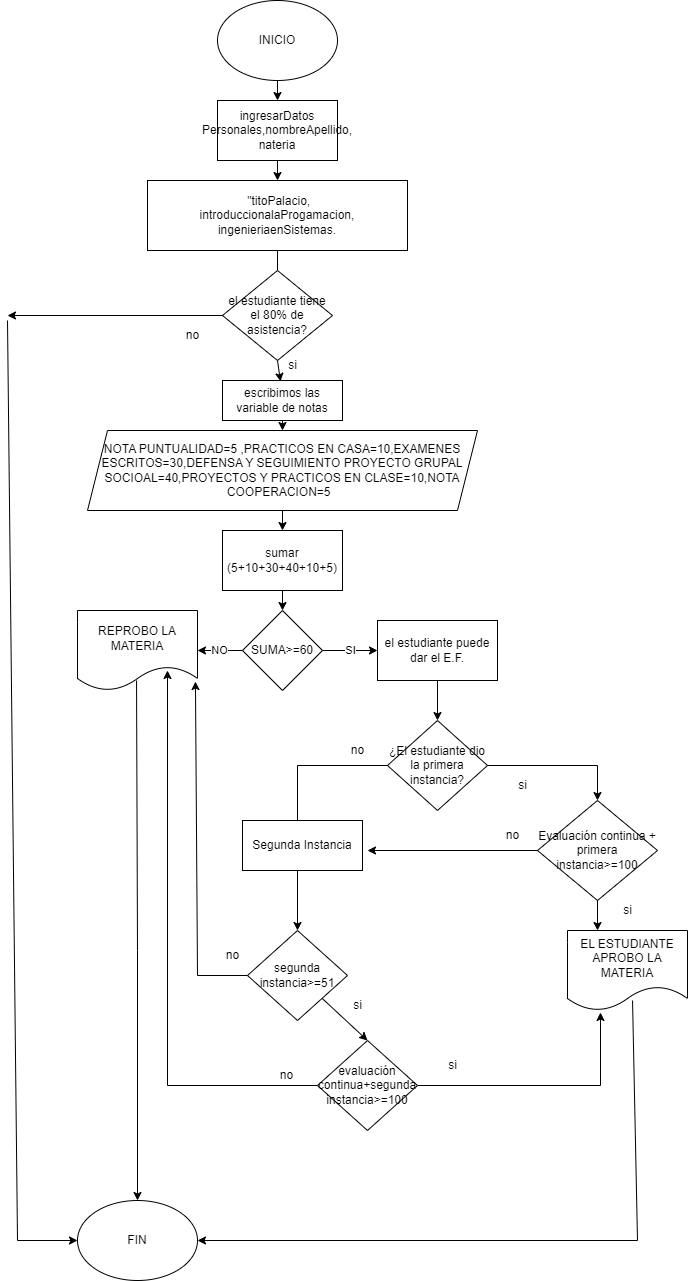

The diagram above was exported from draw.io. Its source (the exported page's mxGraphModel, read from the mxfile embedded in the PNG):
<mxGraphModel dx="880" dy="395" grid="1" gridSize="10" guides="1" tooltips="1" connect="1" arrows="1" fold="1" page="1" pageScale="1" pageWidth="827" pageHeight="1169" math="0" shadow="0">
  <root>
    <mxCell id="WIyWlLk6GJQsqaUBKTNV-0" />
    <mxCell id="WIyWlLk6GJQsqaUBKTNV-1" parent="WIyWlLk6GJQsqaUBKTNV-0" />
    <mxCell id="ByIZsqZlyUSlshyKFq0g-44" style="edgeStyle=orthogonalEdgeStyle;rounded=0;orthogonalLoop=1;jettySize=auto;html=1;exitX=0.5;exitY=1;exitDx=0;exitDy=0;entryX=0.5;entryY=0;entryDx=0;entryDy=0;" parent="WIyWlLk6GJQsqaUBKTNV-1" source="ByIZsqZlyUSlshyKFq0g-0" target="ByIZsqZlyUSlshyKFq0g-42" edge="1">
      <mxGeometry relative="1" as="geometry" />
    </mxCell>
    <mxCell id="ByIZsqZlyUSlshyKFq0g-0" value="&lt;font style=&quot;vertical-align: inherit;&quot;&gt;&lt;font style=&quot;vertical-align: inherit;&quot;&gt;INICIO&lt;/font&gt;&lt;/font&gt;" style="ellipse;whiteSpace=wrap;html=1;" parent="WIyWlLk6GJQsqaUBKTNV-1" vertex="1">
      <mxGeometry x="320" width="120" height="80" as="geometry" />
    </mxCell>
    <mxCell id="ByIZsqZlyUSlshyKFq0g-7" value="&amp;nbsp;&quot;titoPalacio,&lt;br&gt;introduccionalaProgamacion,&lt;br&gt;ingenieriaenSistemas." style="rounded=0;whiteSpace=wrap;html=1;" parent="WIyWlLk6GJQsqaUBKTNV-1" vertex="1">
      <mxGeometry x="250" y="180" width="260" height="70" as="geometry" />
    </mxCell>
    <mxCell id="ByIZsqZlyUSlshyKFq0g-10" value="NOTA PUNTUALIDAD=5 ,PRACTICOS EN CASA=10,EXAMENES ESCRITOS=30,DEFENSA Y SEGUIMIENTO PROYECTO GRUPAL SOCIOAL=40,PROYECTOS Y PRACTICOS EN CLASE=10,NOTA COOPERACION=5&amp;nbsp;&amp;nbsp;" style="shape=parallelogram;perimeter=parallelogramPerimeter;whiteSpace=wrap;html=1;fixedSize=1;" parent="WIyWlLk6GJQsqaUBKTNV-1" vertex="1">
      <mxGeometry x="190" y="430" width="390" height="80" as="geometry" />
    </mxCell>
    <mxCell id="ByIZsqZlyUSlshyKFq0g-11" value="SUMA&amp;gt;=60" style="rhombus;whiteSpace=wrap;html=1;" parent="WIyWlLk6GJQsqaUBKTNV-1" vertex="1">
      <mxGeometry x="345" y="610" width="80" height="80" as="geometry" />
    </mxCell>
    <mxCell id="ByIZsqZlyUSlshyKFq0g-12" value="sumar (5+10+30+40+10+5)" style="rounded=0;whiteSpace=wrap;html=1;" parent="WIyWlLk6GJQsqaUBKTNV-1" vertex="1">
      <mxGeometry x="325" y="530" width="120" height="60" as="geometry" />
    </mxCell>
    <mxCell id="ByIZsqZlyUSlshyKFq0g-13" value="REPROBO LA MATERIA" style="shape=document;whiteSpace=wrap;html=1;boundedLbl=1;" parent="WIyWlLk6GJQsqaUBKTNV-1" vertex="1">
      <mxGeometry x="180" y="610" width="120" height="80" as="geometry" />
    </mxCell>
    <mxCell id="ByIZsqZlyUSlshyKFq0g-29" value="" style="edgeStyle=orthogonalEdgeStyle;rounded=0;orthogonalLoop=1;jettySize=auto;html=1;" parent="WIyWlLk6GJQsqaUBKTNV-1" source="ByIZsqZlyUSlshyKFq0g-14" edge="1">
      <mxGeometry relative="1" as="geometry">
        <mxPoint x="540" y="720" as="targetPoint" />
      </mxGeometry>
    </mxCell>
    <mxCell id="ByIZsqZlyUSlshyKFq0g-14" value="el estudiante puede dar el E.F." style="rounded=0;whiteSpace=wrap;html=1;" parent="WIyWlLk6GJQsqaUBKTNV-1" vertex="1">
      <mxGeometry x="480" y="620" width="120" height="60" as="geometry" />
    </mxCell>
    <mxCell id="ByIZsqZlyUSlshyKFq0g-17" value="NO" style="endArrow=classic;html=1;rounded=0;exitX=0;exitY=0.5;exitDx=0;exitDy=0;" parent="WIyWlLk6GJQsqaUBKTNV-1" source="ByIZsqZlyUSlshyKFq0g-11" target="ByIZsqZlyUSlshyKFq0g-13" edge="1">
      <mxGeometry width="50" height="50" relative="1" as="geometry">
        <mxPoint x="390" y="600" as="sourcePoint" />
        <mxPoint x="440" y="550" as="targetPoint" />
      </mxGeometry>
    </mxCell>
    <mxCell id="ByIZsqZlyUSlshyKFq0g-20" value="" style="endArrow=classic;html=1;rounded=0;exitX=0.5;exitY=1;exitDx=0;exitDy=0;startArrow=none;entryX=0.1;entryY=1.033;entryDx=0;entryDy=0;entryPerimeter=0;" parent="WIyWlLk6GJQsqaUBKTNV-1" source="OVSE82XoC2ikTdDKHtWr-4" target="OVSE82XoC2ikTdDKHtWr-6" edge="1">
      <mxGeometry width="50" height="50" relative="1" as="geometry">
        <mxPoint x="390" y="100" as="sourcePoint" />
        <mxPoint x="380" y="400" as="targetPoint" />
      </mxGeometry>
    </mxCell>
    <mxCell id="ByIZsqZlyUSlshyKFq0g-23" value="" style="endArrow=classic;html=1;rounded=0;exitX=0.5;exitY=1;exitDx=0;exitDy=0;entryX=0.5;entryY=0;entryDx=0;entryDy=0;" parent="WIyWlLk6GJQsqaUBKTNV-1" source="ByIZsqZlyUSlshyKFq0g-10" target="ByIZsqZlyUSlshyKFq0g-12" edge="1">
      <mxGeometry width="50" height="50" relative="1" as="geometry">
        <mxPoint x="390" y="400" as="sourcePoint" />
        <mxPoint x="440" y="350" as="targetPoint" />
      </mxGeometry>
    </mxCell>
    <mxCell id="ByIZsqZlyUSlshyKFq0g-24" value="" style="endArrow=classic;html=1;rounded=0;exitX=0.5;exitY=1;exitDx=0;exitDy=0;entryX=0.5;entryY=0;entryDx=0;entryDy=0;" parent="WIyWlLk6GJQsqaUBKTNV-1" source="ByIZsqZlyUSlshyKFq0g-12" target="ByIZsqZlyUSlshyKFq0g-11" edge="1">
      <mxGeometry width="50" height="50" relative="1" as="geometry">
        <mxPoint x="390" y="400" as="sourcePoint" />
        <mxPoint x="440" y="350" as="targetPoint" />
      </mxGeometry>
    </mxCell>
    <mxCell id="ByIZsqZlyUSlshyKFq0g-25" value="FIN" style="ellipse;whiteSpace=wrap;html=1;" parent="WIyWlLk6GJQsqaUBKTNV-1" vertex="1">
      <mxGeometry x="180" y="1200" width="120" height="80" as="geometry" />
    </mxCell>
    <mxCell id="ByIZsqZlyUSlshyKFq0g-27" value="" style="endArrow=classic;html=1;rounded=0;exitX=0.492;exitY=0.875;exitDx=0;exitDy=0;exitPerimeter=0;" parent="WIyWlLk6GJQsqaUBKTNV-1" source="ByIZsqZlyUSlshyKFq0g-13" target="ByIZsqZlyUSlshyKFq0g-25" edge="1">
      <mxGeometry width="50" height="50" relative="1" as="geometry">
        <mxPoint x="390" y="600" as="sourcePoint" />
        <mxPoint x="350" y="930" as="targetPoint" />
        <Array as="points">
          <mxPoint x="240" y="950" />
        </Array>
      </mxGeometry>
    </mxCell>
    <mxCell id="ByIZsqZlyUSlshyKFq0g-28" value="SI" style="endArrow=classic;html=1;rounded=0;entryX=0;entryY=0.5;entryDx=0;entryDy=0;exitX=1;exitY=0.5;exitDx=0;exitDy=0;" parent="WIyWlLk6GJQsqaUBKTNV-1" source="ByIZsqZlyUSlshyKFq0g-11" target="ByIZsqZlyUSlshyKFq0g-14" edge="1">
      <mxGeometry width="50" height="50" relative="1" as="geometry">
        <mxPoint x="390" y="650" as="sourcePoint" />
        <mxPoint x="440" y="600" as="targetPoint" />
      </mxGeometry>
    </mxCell>
    <mxCell id="ByIZsqZlyUSlshyKFq0g-32" value="EL ESTUDIANTE APROBO LA MATERIA" style="shape=document;whiteSpace=wrap;html=1;boundedLbl=1;" parent="WIyWlLk6GJQsqaUBKTNV-1" vertex="1">
      <mxGeometry x="670" y="930" width="120" height="80" as="geometry" />
    </mxCell>
    <mxCell id="ByIZsqZlyUSlshyKFq0g-45" style="edgeStyle=orthogonalEdgeStyle;rounded=0;orthogonalLoop=1;jettySize=auto;html=1;exitX=0.5;exitY=1;exitDx=0;exitDy=0;entryX=0.5;entryY=0;entryDx=0;entryDy=0;" parent="WIyWlLk6GJQsqaUBKTNV-1" source="ByIZsqZlyUSlshyKFq0g-42" target="ByIZsqZlyUSlshyKFq0g-7" edge="1">
      <mxGeometry relative="1" as="geometry" />
    </mxCell>
    <mxCell id="ByIZsqZlyUSlshyKFq0g-42" value="ingresarDatos Personales,nombreApellido,&lt;br&gt;nateria" style="rounded=0;whiteSpace=wrap;html=1;" parent="WIyWlLk6GJQsqaUBKTNV-1" vertex="1">
      <mxGeometry x="320" y="100" width="120" height="60" as="geometry" />
    </mxCell>
    <mxCell id="OVSE82XoC2ikTdDKHtWr-3" value="" style="endArrow=classic;html=1;rounded=0;entryX=1;entryY=0.5;entryDx=0;entryDy=0;exitX=0.542;exitY=0.875;exitDx=0;exitDy=0;exitPerimeter=0;" edge="1" parent="WIyWlLk6GJQsqaUBKTNV-1" source="ByIZsqZlyUSlshyKFq0g-32" target="ByIZsqZlyUSlshyKFq0g-25">
      <mxGeometry width="50" height="50" relative="1" as="geometry">
        <mxPoint x="390" y="1060" as="sourcePoint" />
        <mxPoint x="440" y="1010" as="targetPoint" />
        <Array as="points">
          <mxPoint x="740" y="1240" />
        </Array>
      </mxGeometry>
    </mxCell>
    <mxCell id="OVSE82XoC2ikTdDKHtWr-5" value="" style="endArrow=none;html=1;rounded=0;exitX=0.5;exitY=1;exitDx=0;exitDy=0;entryX=0.5;entryY=0;entryDx=0;entryDy=0;" edge="1" parent="WIyWlLk6GJQsqaUBKTNV-1" source="ByIZsqZlyUSlshyKFq0g-7" target="OVSE82XoC2ikTdDKHtWr-4">
      <mxGeometry width="50" height="50" relative="1" as="geometry">
        <mxPoint x="380" y="250" as="sourcePoint" />
        <mxPoint x="380" y="300" as="targetPoint" />
      </mxGeometry>
    </mxCell>
    <mxCell id="OVSE82XoC2ikTdDKHtWr-4" value="el estudiante tiene el 80% de asistencia?" style="rhombus;whiteSpace=wrap;html=1;" vertex="1" parent="WIyWlLk6GJQsqaUBKTNV-1">
      <mxGeometry x="325" y="270" width="110" height="90" as="geometry" />
    </mxCell>
    <mxCell id="OVSE82XoC2ikTdDKHtWr-6" value="si" style="text;html=1;align=center;verticalAlign=middle;resizable=0;points=[];autosize=1;strokeColor=none;fillColor=none;" vertex="1" parent="WIyWlLk6GJQsqaUBKTNV-1">
      <mxGeometry x="380" y="350" width="30" height="30" as="geometry" />
    </mxCell>
    <mxCell id="OVSE82XoC2ikTdDKHtWr-7" value="escribimos las variable de notas" style="rounded=0;whiteSpace=wrap;html=1;" vertex="1" parent="WIyWlLk6GJQsqaUBKTNV-1">
      <mxGeometry x="325" y="380" width="120" height="40" as="geometry" />
    </mxCell>
    <mxCell id="OVSE82XoC2ikTdDKHtWr-10" value="" style="endArrow=classic;html=1;rounded=0;exitX=0.5;exitY=1;exitDx=0;exitDy=0;entryX=0.5;entryY=0;entryDx=0;entryDy=0;" edge="1" parent="WIyWlLk6GJQsqaUBKTNV-1" source="OVSE82XoC2ikTdDKHtWr-7" target="ByIZsqZlyUSlshyKFq0g-10">
      <mxGeometry width="50" height="50" relative="1" as="geometry">
        <mxPoint x="390" y="1510" as="sourcePoint" />
        <mxPoint x="440" y="1460" as="targetPoint" />
      </mxGeometry>
    </mxCell>
    <mxCell id="OVSE82XoC2ikTdDKHtWr-11" value="¿El estudiante dio la primera instancia?" style="rhombus;whiteSpace=wrap;html=1;" vertex="1" parent="WIyWlLk6GJQsqaUBKTNV-1">
      <mxGeometry x="490" y="720" width="100" height="90" as="geometry" />
    </mxCell>
    <mxCell id="OVSE82XoC2ikTdDKHtWr-12" value="" style="endArrow=classic;html=1;rounded=0;exitX=0;exitY=0.5;exitDx=0;exitDy=0;startArrow=none;" edge="1" parent="WIyWlLk6GJQsqaUBKTNV-1" source="OVSE82XoC2ikTdDKHtWr-4">
      <mxGeometry width="50" height="50" relative="1" as="geometry">
        <mxPoint x="270" y="315" as="sourcePoint" />
        <mxPoint x="110" y="315" as="targetPoint" />
      </mxGeometry>
    </mxCell>
    <mxCell id="OVSE82XoC2ikTdDKHtWr-13" value="" style="endArrow=classic;html=1;rounded=0;entryX=0;entryY=0.5;entryDx=0;entryDy=0;" edge="1" parent="WIyWlLk6GJQsqaUBKTNV-1" target="ByIZsqZlyUSlshyKFq0g-25">
      <mxGeometry width="50" height="50" relative="1" as="geometry">
        <mxPoint x="110" y="320" as="sourcePoint" />
        <mxPoint x="440" y="450" as="targetPoint" />
        <Array as="points">
          <mxPoint x="120" y="1240" />
        </Array>
      </mxGeometry>
    </mxCell>
    <mxCell id="OVSE82XoC2ikTdDKHtWr-15" value="" style="endArrow=none;html=1;rounded=0;exitX=0;exitY=0.5;exitDx=0;exitDy=0;" edge="1" parent="WIyWlLk6GJQsqaUBKTNV-1" source="OVSE82XoC2ikTdDKHtWr-4">
      <mxGeometry width="50" height="50" relative="1" as="geometry">
        <mxPoint x="325" y="315" as="sourcePoint" />
        <mxPoint x="320" y="315" as="targetPoint" />
      </mxGeometry>
    </mxCell>
    <mxCell id="OVSE82XoC2ikTdDKHtWr-18" value="no" style="text;html=1;align=center;verticalAlign=middle;resizable=0;points=[];autosize=1;strokeColor=none;fillColor=none;" vertex="1" parent="WIyWlLk6GJQsqaUBKTNV-1">
      <mxGeometry x="275" y="320" width="40" height="30" as="geometry" />
    </mxCell>
    <mxCell id="OVSE82XoC2ikTdDKHtWr-19" value="" style="endArrow=classic;html=1;rounded=0;exitX=1;exitY=0.5;exitDx=0;exitDy=0;" edge="1" parent="WIyWlLk6GJQsqaUBKTNV-1" source="OVSE82XoC2ikTdDKHtWr-11">
      <mxGeometry width="50" height="50" relative="1" as="geometry">
        <mxPoint x="390" y="810" as="sourcePoint" />
        <mxPoint x="700" y="800" as="targetPoint" />
        <Array as="points">
          <mxPoint x="700" y="765" />
        </Array>
      </mxGeometry>
    </mxCell>
    <mxCell id="OVSE82XoC2ikTdDKHtWr-20" value="" style="endArrow=classic;html=1;rounded=0;exitX=0;exitY=0.5;exitDx=0;exitDy=0;" edge="1" parent="WIyWlLk6GJQsqaUBKTNV-1" source="OVSE82XoC2ikTdDKHtWr-11">
      <mxGeometry width="50" height="50" relative="1" as="geometry">
        <mxPoint x="390" y="810" as="sourcePoint" />
        <mxPoint x="400" y="830" as="targetPoint" />
        <Array as="points">
          <mxPoint x="400" y="765" />
        </Array>
      </mxGeometry>
    </mxCell>
    <mxCell id="OVSE82XoC2ikTdDKHtWr-21" value="si" style="text;html=1;align=center;verticalAlign=middle;resizable=0;points=[];autosize=1;strokeColor=none;fillColor=none;" vertex="1" parent="WIyWlLk6GJQsqaUBKTNV-1">
      <mxGeometry x="610" y="770" width="30" height="30" as="geometry" />
    </mxCell>
    <mxCell id="OVSE82XoC2ikTdDKHtWr-22" value="no" style="text;html=1;align=center;verticalAlign=middle;resizable=0;points=[];autosize=1;strokeColor=none;fillColor=none;" vertex="1" parent="WIyWlLk6GJQsqaUBKTNV-1">
      <mxGeometry x="440" y="735" width="40" height="30" as="geometry" />
    </mxCell>
    <mxCell id="OVSE82XoC2ikTdDKHtWr-23" value="Evaluación continua + primera instancia&amp;gt;=100" style="rhombus;whiteSpace=wrap;html=1;" vertex="1" parent="WIyWlLk6GJQsqaUBKTNV-1">
      <mxGeometry x="640" y="800" width="120" height="100" as="geometry" />
    </mxCell>
    <mxCell id="OVSE82XoC2ikTdDKHtWr-28" value="Segunda Instancia" style="rounded=0;whiteSpace=wrap;html=1;" vertex="1" parent="WIyWlLk6GJQsqaUBKTNV-1">
      <mxGeometry x="345" y="820" width="120" height="50" as="geometry" />
    </mxCell>
    <mxCell id="OVSE82XoC2ikTdDKHtWr-30" value="" style="endArrow=classic;html=1;rounded=0;exitX=0;exitY=0.5;exitDx=0;exitDy=0;" edge="1" parent="WIyWlLk6GJQsqaUBKTNV-1" source="OVSE82XoC2ikTdDKHtWr-23">
      <mxGeometry width="50" height="50" relative="1" as="geometry">
        <mxPoint x="390" y="890" as="sourcePoint" />
        <mxPoint x="470" y="850" as="targetPoint" />
      </mxGeometry>
    </mxCell>
    <mxCell id="OVSE82XoC2ikTdDKHtWr-32" value="" style="endArrow=classic;html=1;rounded=0;exitX=0.5;exitY=1;exitDx=0;exitDy=0;entryX=0.25;entryY=0;entryDx=0;entryDy=0;" edge="1" parent="WIyWlLk6GJQsqaUBKTNV-1" source="OVSE82XoC2ikTdDKHtWr-23" target="ByIZsqZlyUSlshyKFq0g-32">
      <mxGeometry width="50" height="50" relative="1" as="geometry">
        <mxPoint x="390" y="980" as="sourcePoint" />
        <mxPoint x="450" y="940" as="targetPoint" />
      </mxGeometry>
    </mxCell>
    <mxCell id="OVSE82XoC2ikTdDKHtWr-33" value="no" style="text;html=1;align=center;verticalAlign=middle;resizable=0;points=[];autosize=1;strokeColor=none;fillColor=none;" vertex="1" parent="WIyWlLk6GJQsqaUBKTNV-1">
      <mxGeometry x="595" y="820" width="40" height="30" as="geometry" />
    </mxCell>
    <mxCell id="OVSE82XoC2ikTdDKHtWr-35" value="si" style="text;html=1;align=center;verticalAlign=middle;resizable=0;points=[];autosize=1;strokeColor=none;fillColor=none;" vertex="1" parent="WIyWlLk6GJQsqaUBKTNV-1">
      <mxGeometry x="715" y="895" width="30" height="30" as="geometry" />
    </mxCell>
    <mxCell id="OVSE82XoC2ikTdDKHtWr-36" value="" style="endArrow=classic;html=1;rounded=0;" edge="1" parent="WIyWlLk6GJQsqaUBKTNV-1">
      <mxGeometry width="50" height="50" relative="1" as="geometry">
        <mxPoint x="400" y="870" as="sourcePoint" />
        <mxPoint x="400" y="930" as="targetPoint" />
      </mxGeometry>
    </mxCell>
    <mxCell id="OVSE82XoC2ikTdDKHtWr-37" value="segunda instancia&amp;gt;=51" style="rhombus;whiteSpace=wrap;html=1;" vertex="1" parent="WIyWlLk6GJQsqaUBKTNV-1">
      <mxGeometry x="350" y="930" width="100" height="90" as="geometry" />
    </mxCell>
    <mxCell id="OVSE82XoC2ikTdDKHtWr-38" value="" style="endArrow=classic;html=1;rounded=0;exitX=0;exitY=0.5;exitDx=0;exitDy=0;entryX=0.983;entryY=0.888;entryDx=0;entryDy=0;entryPerimeter=0;" edge="1" parent="WIyWlLk6GJQsqaUBKTNV-1" source="OVSE82XoC2ikTdDKHtWr-37" target="ByIZsqZlyUSlshyKFq0g-13">
      <mxGeometry width="50" height="50" relative="1" as="geometry">
        <mxPoint x="390" y="970" as="sourcePoint" />
        <mxPoint x="290" y="700" as="targetPoint" />
        <Array as="points">
          <mxPoint x="300" y="975" />
        </Array>
      </mxGeometry>
    </mxCell>
    <mxCell id="OVSE82XoC2ikTdDKHtWr-42" value="no" style="text;html=1;align=center;verticalAlign=middle;resizable=0;points=[];autosize=1;strokeColor=none;fillColor=none;" vertex="1" parent="WIyWlLk6GJQsqaUBKTNV-1">
      <mxGeometry x="315" y="940" width="40" height="30" as="geometry" />
    </mxCell>
    <mxCell id="OVSE82XoC2ikTdDKHtWr-43" value="" style="endArrow=classic;html=1;rounded=0;" edge="1" parent="WIyWlLk6GJQsqaUBKTNV-1" source="OVSE82XoC2ikTdDKHtWr-37">
      <mxGeometry width="50" height="50" relative="1" as="geometry">
        <mxPoint x="390" y="870" as="sourcePoint" />
        <mxPoint x="470" y="1040" as="targetPoint" />
      </mxGeometry>
    </mxCell>
    <mxCell id="OVSE82XoC2ikTdDKHtWr-44" value="si" style="text;html=1;align=center;verticalAlign=middle;resizable=0;points=[];autosize=1;strokeColor=none;fillColor=none;" vertex="1" parent="WIyWlLk6GJQsqaUBKTNV-1">
      <mxGeometry x="445" y="990" width="30" height="30" as="geometry" />
    </mxCell>
    <mxCell id="OVSE82XoC2ikTdDKHtWr-45" value="evaluación continua+segunda instancia&amp;gt;=100" style="rhombus;whiteSpace=wrap;html=1;" vertex="1" parent="WIyWlLk6GJQsqaUBKTNV-1">
      <mxGeometry x="420" y="1040" width="100" height="90" as="geometry" />
    </mxCell>
    <mxCell id="OVSE82XoC2ikTdDKHtWr-46" value="" style="endArrow=classic;html=1;rounded=0;exitX=0;exitY=0.5;exitDx=0;exitDy=0;entryX=0.75;entryY=0.75;entryDx=0;entryDy=0;entryPerimeter=0;" edge="1" parent="WIyWlLk6GJQsqaUBKTNV-1" source="OVSE82XoC2ikTdDKHtWr-45" target="ByIZsqZlyUSlshyKFq0g-13">
      <mxGeometry width="50" height="50" relative="1" as="geometry">
        <mxPoint x="390" y="1060" as="sourcePoint" />
        <mxPoint x="280" y="1080" as="targetPoint" />
        <Array as="points">
          <mxPoint x="270" y="1085" />
        </Array>
      </mxGeometry>
    </mxCell>
    <mxCell id="OVSE82XoC2ikTdDKHtWr-47" value="" style="endArrow=classic;html=1;rounded=0;exitX=1;exitY=0.5;exitDx=0;exitDy=0;entryX=0.275;entryY=1.025;entryDx=0;entryDy=0;entryPerimeter=0;" edge="1" parent="WIyWlLk6GJQsqaUBKTNV-1" source="OVSE82XoC2ikTdDKHtWr-45" target="ByIZsqZlyUSlshyKFq0g-32">
      <mxGeometry width="50" height="50" relative="1" as="geometry">
        <mxPoint x="390" y="1060" as="sourcePoint" />
        <mxPoint x="440" y="1010" as="targetPoint" />
        <Array as="points">
          <mxPoint x="703" y="1085" />
        </Array>
      </mxGeometry>
    </mxCell>
    <mxCell id="OVSE82XoC2ikTdDKHtWr-48" value="no" style="text;html=1;align=center;verticalAlign=middle;resizable=0;points=[];autosize=1;strokeColor=none;fillColor=none;" vertex="1" parent="WIyWlLk6GJQsqaUBKTNV-1">
      <mxGeometry x="369" y="1060" width="40" height="30" as="geometry" />
    </mxCell>
    <mxCell id="OVSE82XoC2ikTdDKHtWr-49" value="si" style="text;html=1;align=center;verticalAlign=middle;resizable=0;points=[];autosize=1;strokeColor=none;fillColor=none;" vertex="1" parent="WIyWlLk6GJQsqaUBKTNV-1">
      <mxGeometry x="540" y="1050" width="30" height="30" as="geometry" />
    </mxCell>
  </root>
</mxGraphModel>